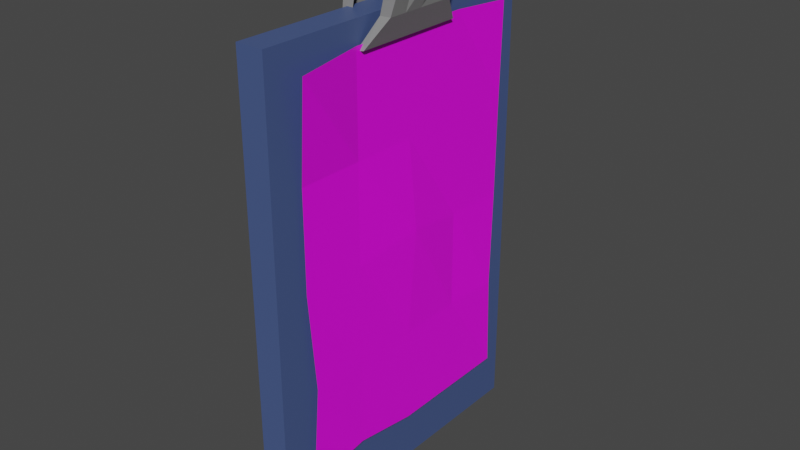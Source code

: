 # Source: Clipboard.blend  (saved by Blender 3.2.14; exported with 4.5.12 LTS)
import bpy
from mathutils import Matrix  # noqa: F401  (used for matrix-valued properties, if any)

bpy.ops.wm.read_factory_settings(use_empty=True)
scene = bpy.context.scene
scene.name = 'Scene'

# ---- collections
col_collection = bpy.data.collections.new('Collection'); scene.collection.children.link(col_collection)

# ---- images (referenced by path relative to the original .blend; pixels are not part of the script)
import os
ASSET_DIR = os.environ.get("B2B_ASSET_DIR", "")  # directory of the original .blend (textures are referenced by path, not embedded)
HERE = os.path.dirname(os.path.abspath(__file__))  # packed textures are extracted next to this script under _unpacked/

def load_image(name, relpath, width, height, colorspace="sRGB"):
    """Load a texture the original file referenced (path relative to the .blend, or extracted next to this script)."""
    p = next((c for c in (os.path.join(HERE, relpath), os.path.join(ASSET_DIR, relpath)) if relpath and os.path.exists(c)), "")
    if p:
        img = bpy.data.images.load(p, check_existing=True)
        img.name = name
    else:  # same state as the original file: an image datablock whose file is absent (Cycles renders it pink)
        img = bpy.data.images.new(name, width, height)
        img.source = "FILE"
        img.filepath = "//" + (relpath or name)
    img.colorspace_settings.name = colorspace
    return img
img_papermat = load_image('PaperMat', 'PaperMat.png', 1024, 1024, 'sRGB')

# ---- materials (node trees are filled in below, after node groups)
mat_clipboardmat_001 = bpy.data.materials.new('ClipboardMat.001')
mat_clipboardmat_001.use_transparent_shadow = False
mat_clipboardmat_001.diffuse_color = (0.8, 0.7825, 0.7748, 1.0)
mat_clipmat = bpy.data.materials.new('ClipMat')
mat_clipmat.use_transparent_shadow = False
mat_clipmat.metallic = 0.8125
mat_material = bpy.data.materials.new('Material')
mat_material.use_transparent_shadow = False

# ---- material node trees
mat_clipboardmat_001.use_nodes = True; mat_clipboardmat_001.node_tree.nodes.clear()
_N = mat_clipboardmat_001.node_tree.nodes; _L = mat_clipboardmat_001.node_tree.links
n0 = _N.new('ShaderNodeBsdfPrincipled'); n0.name = 'Principled BSDF'; n0.location = (10, 300)
n0.distribution = 'GGX'
n0.subsurface_method = 'RANDOM_WALK_SKIN'
n0.inputs[0].default_value = (0.06152, 0.09816, 0.2462, 0.75)
n0.inputs[3].default_value = 1.45
n0.inputs[27].default_value = (0.0, 0.0, 0.0, 1.0)
n0.inputs[28].default_value = 1.0
n1 = _N.new('ShaderNodeOutputMaterial'); n1.name = 'Material Output'; n1.location = (300, 300)
_L.new(n0.outputs[0], n1.inputs[0])
n1.is_active_output = True
mat_clipmat.use_nodes = True; mat_clipmat.node_tree.nodes.clear()
_N = mat_clipmat.node_tree.nodes; _L = mat_clipmat.node_tree.links
n0 = _N.new('ShaderNodeBsdfPrincipled'); n0.name = 'Principled BSDF'; n0.location = (10, 300)
n0.distribution = 'GGX'
n0.subsurface_method = 'RANDOM_WALK_SKIN'
n0.inputs[0].default_value = (0.2552, 0.2552, 0.2552, 1.0)
n0.inputs[3].default_value = 1.45
n0.inputs[27].default_value = (0.0, 0.0, 0.0, 1.0)
n0.inputs[28].default_value = 1.0
n1 = _N.new('ShaderNodeOutputMaterial'); n1.name = 'Material Output'; n1.location = (300, 300)
_L.new(n0.outputs[0], n1.inputs[0])
n1.is_active_output = True
mat_material.use_nodes = True; mat_material.node_tree.nodes.clear()
_N = mat_material.node_tree.nodes; _L = mat_material.node_tree.links
n0 = _N.new('ShaderNodeBsdfPrincipled'); n0.name = 'Principled BSDF'; n0.location = (10, 300)
n0.distribution = 'GGX'
n0.subsurface_method = 'RANDOM_WALK_SKIN'
n0.inputs[3].default_value = 1.45
n0.inputs[27].default_value = (0.0, 0.0, 0.0, 1.0)
n0.inputs[28].default_value = 1.0
n1 = _N.new('ShaderNodeOutputMaterial'); n1.name = 'Material Output'; n1.location = (300, 300)
n2 = _N.new('ShaderNodeTexImage'); n2.name = 'Image Texture'; n2.location = (-280, 270)
n2.image = img_papermat
_L.new(n0.outputs[0], n1.inputs[0])
_L.new(n2.outputs[0], n0.inputs[0])
n1.is_active_output = True

# ---- world
world_world = bpy.data.worlds.new('World'); scene.world = world_world
world_world.use_nodes = True; world_world.node_tree.nodes.clear()
_N = world_world.node_tree.nodes; _L = world_world.node_tree.links
n0 = _N.new('ShaderNodeOutputWorld'); n0.name = 'World Output'; n0.location = (300, 300)
n1 = _N.new('ShaderNodeBackground'); n1.name = 'Background'; n1.location = (10, 300)
n1.inputs[0].default_value = (0.05088, 0.05088, 0.05088, 1.0)
_L.new(n1.outputs[0], n0.inputs[0])
n0.is_active_output = True
world_world.color = (0.05088, 0.05088, 0.05088)
world_world.use_sun_shadow = False
world_world.sun_shadow_jitter_overblur = 0.0

# ---- meshes
me_cube = bpy.data.meshes.new('Cube')
me_cube.from_pydata([(-1.0, -1.0, -1.0), (-1.0, -1.0, 1.0), (-1.0, 1.0, -1.0), (-1.0, 1.0, 1.0), (1.0, -1.0, -1.0), (1.0, -1.0, 1.0), (1.0, 1.0, -1.0), (1.0, 1.0, 1.0)], [], [(0, 1, 3, 2), (2, 3, 7, 6), (6, 7, 5, 4), (4, 5, 1, 0), (2, 6, 4, 0), (7, 3, 1, 5)])
_uv = me_cube.uv_layers.new(name='UVMap')
_uv.uv.foreach_set('vector', [0.375, 0.0, 0.625, 0.0, 0.625, 0.25, 0.375, 0.25, 0.375, 0.25, 0.625, 0.25, 0.625, 0.5, 0.375, 0.5, 0.375, 0.5, 0.625, 0.5, 0.625, 0.75, 0.375, 0.75, 0.375, 0.75, 0.625, 0.75, 0.625, 1.0, 0.375, 1.0, 0.125, 0.5, 0.375, 0.5, 0.375, 0.75, 0.125, 0.75, 0.625, 0.5, 0.875, 0.5, 0.875, 0.75, 0.625, 0.75])
me_cube.materials.append(None)
me_cube.update()
me_cube_001 = bpy.data.meshes.new('Cube.001')
me_cube_001.from_pydata([(-4.277, -1.005, -1.93), (-4.277, -0.5717, -0.2482), (-4.277, 0.839, -1.93), (-4.277, 0.4056, -0.2482), (2.855, -1.005, -1.846), (5.986, -0.5717, -0.2943), (2.855, 0.839, -1.846), (5.986, 0.4056, -0.2943), (-4.277, 0.417, -1.93), (-4.277, -0.08301, -1.93), (-4.277, -0.583, -1.93), (-4.277, -0.4105, 0.06955), (-4.277, -0.08301, 0.2251), (-4.277, 0.2445, 0.06955), (2.855, -0.583, -1.846), (2.855, -0.08301, -1.846), (2.855, 0.417, -1.846), (6.099, 0.2445, 0.023), (6.154, -0.08301, 0.1784), (6.099, -0.4105, 0.023), (-4.277, -0.6826, -1.264), (-4.277, -0.6408, -0.5971), (-4.277, 0.4748, -0.5971), (-4.277, 0.5166, -1.264), (5.861, 0.4748, -0.6428), (4.768, 0.5166, -1.236), (5.861, -0.6408, -0.6428), (4.768, -0.6826, -1.236), (5.623, 0.1671, -0.6324), (4.768, 0.2168, -1.236), (4.768, -0.08301, -1.236), (5.623, -0.3291, -0.6324), (4.768, -0.3828, -1.236), (-4.034, -0.3291, -0.5884), (-4.277, -0.3828, -1.264), (-4.277, -0.08301, -1.264), (-4.034, 0.1671, -0.5884), (-4.277, 0.2168, -1.264), (-3.277, -0.08301, 0.2251), (-4.034, -0.2051, -0.2769), (5.733, -0.2051, -0.3213), (5.655, -0.08301, 0.1819), (-4.034, 0.04304, -0.2769), (5.733, 0.04304, -0.3213), (-3.777, -0.08301, 0.2251), (5.76, 0.04304, -0.8356), (-4.034, 0.04304, -0.8409), (5.76, -0.2051, -0.8356), (-4.034, -0.2051, -0.8409), (1.549, 0.839, -1.874), (-2.97, 0.839, -1.902), (-1.927, 0.4056, -0.2636), (3.636, 0.4056, -0.279), (-2.97, -1.005, -1.902), (1.549, -1.005, -1.874), (3.636, -0.5717, -0.279), (-1.927, -0.5717, -0.2636), (-1.889, 0.2445, 0.05404), (3.711, 0.2445, 0.03852), (-1.889, -0.4105, 0.05404), (3.711, -0.4105, 0.03852), (1.549, 0.417, -1.874), (-2.97, 0.417, -1.902), (1.549, -0.08301, -1.874), (-2.97, -0.08301, -1.902), (1.549, -0.583, -1.874), (-2.97, -0.583, -1.902), (2.824, -0.6826, -1.245), (-2.333, -0.6826, -1.255), (3.553, -0.6408, -0.6276), (-1.968, -0.6408, -0.6124), (-2.333, 0.5166, -1.255), (2.824, 0.5166, -1.245), (-1.968, 0.4748, -0.6124), (3.553, 0.4748, -0.6276), (-1.888, -0.08301, 0.2146), (3.713, -0.08301, 0.1966)], [], [(36, 13, 3, 22), (74, 52, 7, 24), (31, 19, 5, 26), (70, 56, 1, 21), (65, 14, 4, 54), (59, 11, 1, 56), (51, 3, 13, 57), (75, 57, 13, 12, 44, 38), (59, 75, 38, 44, 12, 11), (49, 6, 16, 61), (61, 16, 15, 63), (63, 15, 14, 65), (24, 7, 17, 28), (13, 36, 42, 12), (11, 12, 39, 33), (21, 1, 11, 33), (45, 47, 30), (28, 45, 30, 29), (9, 35, 37, 8), (40, 43, 18), (10, 34, 35, 9), (32, 30, 47, 31), (0, 20, 34, 10), (20, 21, 33, 34), (15, 30, 32, 14), (18, 19, 31, 40), (16, 29, 30, 15), (18, 43, 28, 17), (6, 25, 29, 16), (25, 24, 28, 29), (53, 68, 20, 0), (68, 70, 21, 20), (14, 32, 27, 4), (32, 31, 26, 27), (49, 72, 25, 6), (72, 74, 24, 25), (8, 37, 23, 2), (37, 36, 22, 23), (33, 31, 47, 48), (39, 40, 31, 33), (28, 36, 46, 45), (42, 36, 28, 43), (39, 42, 43, 40), (46, 45, 47, 48), (42, 12, 39), (46, 35, 48), (33, 48, 35, 34), (46, 36, 37, 35), (23, 22, 73, 71), (2, 23, 71, 50), (27, 26, 69, 67), (4, 27, 67, 54), (9, 64, 66, 10), (8, 62, 64, 9), (2, 50, 62, 8), (7, 52, 58, 17), (19, 60, 55, 5), (17, 58, 76, 41, 18), (10, 66, 53, 0), (18, 41, 76, 60, 19), (26, 5, 55, 69), (22, 3, 51, 73)])
_uv = me_cube_001.uv_layers.new(name='UVMap')
_uv.uv.foreach_set('vector', [0.5417, 0.1875, 0.625, 0.1875, 0.625, 0.25, 0.5417, 0.25, 0.5417, 0.4167, 0.625, 0.4167, 0.625, 0.5, 0.5417, 0.5, 0.5417, 0.6875, 0.625, 0.6875, 0.625, 0.75, 0.5417, 0.75, 0.5417, 0.9167, 0.625, 0.9167, 0.625, 1.0, 0.5417, 1.0, 0.2917, 0.6875, 0.375, 0.6875, 0.375, 0.75, 0.2917, 0.75, 0.7917, 0.6875, 0.875, 0.6875, 0.875, 0.75, 0.7917, 0.75, 0.7917, 0.5, 0.875, 0.5, 0.875, 0.5625, 0.7917, 0.5625, 0.7348, 0.625, 0.7917, 0.5625, 0.875, 0.5625, 0.875, 0.625, 0.8125, 0.625, 0.75, 0.625, 0.7917, 0.6875, 0.7348, 0.625, 0.75, 0.625, 0.8125, 0.625, 0.875, 0.625, 0.875, 0.6875, 0.2917, 0.5, 0.375, 0.5, 0.375, 0.5625, 0.2917, 0.5625, 0.2917, 0.5625, 0.375, 0.5625, 0.375, 0.625, 0.2917, 0.625, 0.2917, 0.625, 0.375, 0.625, 0.375, 0.6875, 0.2917, 0.6875, 0.5417, 0.5, 0.625, 0.5, 0.625, 0.5625, 0.5417, 0.5625, 0.625, 0.1875, 0.5417, 0.1875, 0.4375, 0.3125, 0.875, 0.625, 0.625, 0.0625, 0.875, 0.625, 0.4375, 0.3125, 0.5417, 0.0625, 0.5417, 0.0, 0.625, 0.0, 0.625, 0.0625, 0.5417, 0.0625, 0.0, 0.0, 0.0, 0.0, 0.0, 0.0, 0.0, 0.0, 0.0, 0.0, 0.0, 0.0, 0.0, 0.0, 0.375, 0.125, 0.4583, 0.125, 0.4583, 0.1875, 0.375, 0.1875, 0.0, 0.0, 0.0, 0.0, 0.0, 0.0, 0.375, 0.0625, 0.4583, 0.0625, 0.4583, 0.125, 0.375, 0.125, 0.4583, 0.6875, 0.4583, 0.625, 0.0, 0.0, 0.0, 0.0, 0.375, 0.0, 0.4583, 0.0, 0.4583, 0.0625, 0.375, 0.0625, 0.4583, 0.0, 0.5417, 0.0, 0.5417, 0.0625, 0.4583, 0.0625, 0.375, 0.625, 0.4583, 0.625, 0.4583, 0.6875, 0.375, 0.6875, 0.625, 0.625, 0.625, 0.6875, 0.0, 0.0, 0.3125, 0.3125, 0.375, 0.5625, 0.4583, 0.5625, 0.4583, 0.625, 0.375, 0.625, 0.625, 0.625, 0.3125, 0.3125, 0.0, 0.0, 0.625, 0.5625, 0.375, 0.5, 0.4583, 0.5, 0.4583, 0.5625, 0.375, 0.5625, 0.4583, 0.5, 0.5417, 0.5, 0.5417, 0.5625, 0.4583, 0.5625, 0.375, 0.9167, 0.4583, 0.9167, 0.4583, 1.0, 0.375, 1.0, 0.4583, 0.9167, 0.5417, 0.9167, 0.5417, 1.0, 0.4583, 1.0, 0.375, 0.6875, 0.4583, 0.6875, 0.4583, 0.75, 0.375, 0.75, 0.4583, 0.6875, 0.5417, 0.6875, 0.5417, 0.75, 0.4583, 0.75, 0.375, 0.4167, 0.4583, 0.4167, 0.4583, 0.5, 0.375, 0.5, 0.4583, 0.4167, 0.5417, 0.4167, 0.5417, 0.5, 0.4583, 0.5, 0.375, 0.1875, 0.4583, 0.1875, 0.4583, 0.25, 0.375, 0.25, 0.4583, 0.1875, 0.5417, 0.1875, 0.5417, 0.25, 0.4583, 0.25, 0.0, 0.0, 0.0, 0.0, 0.0, 0.0, 0.0, 0.0, 0.0, 0.0, 0.0, 0.0, 0.0, 0.0, 0.5417, 0.0625, 0.0, 0.0, 0.0, 0.0, 0.0, 0.0, 0.0, 0.0, 0.0, 0.0, 0.5417, 0.1875, 0.0, 0.0, 0.0, 0.0, 0.0, 0.0, 0.0, 0.0, 0.0, 0.0, 0.0, 0.0, 0.0, 0.0, 0.0, 0.0, 0.0, 0.0, 0.0, 0.0, 0.0, 0.0, 0.0, 0.0, 0.0, 0.0, 0.0, 0.0, 0.0, 0.0, 0.0, 0.0, 0.0, 0.0, 0.0, 0.0, 0.0, 0.0, 0.0, 0.0, 0.0, 0.0, 0.0, 0.0, 0.0, 0.0, 0.0, 0.0, 0.4583, 0.25, 0.5417, 0.25, 0.5417, 0.3333, 0.4583, 0.3333, 0.375, 0.25, 0.4583, 0.25, 0.4583, 0.3333, 0.375, 0.3333, 0.4583, 0.75, 0.5417, 0.75, 0.5417, 0.8333, 0.4583, 0.8333, 0.375, 0.75, 0.4583, 0.75, 0.4583, 0.8333, 0.375, 0.8333, 0.125, 0.625, 0.2083, 0.625, 0.2083, 0.6875, 0.125, 0.6875, 0.125, 0.5625, 0.2083, 0.5625, 0.2083, 0.625, 0.125, 0.625, 0.125, 0.5, 0.2083, 0.5, 0.2083, 0.5625, 0.125, 0.5625, 0.625, 0.5, 0.7083, 0.5, 0.7083, 0.5625, 0.625, 0.5625, 0.625, 0.6875, 0.7083, 0.6875, 0.7083, 0.75, 0.625, 0.75, 0.625, 0.5625, 0.7083, 0.5625, 0.7087, 0.625, 0.6875, 0.625, 0.625, 0.625, 0.125, 0.6875, 0.2083, 0.6875, 0.2083, 0.75, 0.125, 0.75, 0.625, 0.625, 0.6875, 0.625, 0.7087, 0.625, 0.7083, 0.6875, 0.625, 0.6875, 0.5417, 0.75, 0.625, 0.75, 0.625, 0.8333, 0.5417, 0.8333, 0.5417, 0.25, 0.625, 0.25, 0.625, 0.3333, 0.5417, 0.3333])
me_cube_001.materials.append(mat_clipmat)
me_cube_001.update()
me_plane = bpy.data.meshes.new('Plane')
me_plane.from_pydata([(-0.2461, -0.2594, 0.01349), (0.25, -0.25, 0.0), (-0.2459, 0.2411, 0.005966), (0.25, 0.25, 0.0), (-0.25, 0.125, 0.0), (-0.25, 0.0, 0.0), (-0.25, -0.125, 0.0), (0.2363, -0.1273, 0.0005506), (0.25, 0.0, 0.0), (0.25, 0.125, 0.0), (-0.125, -0.25, 0.0), (-2.326e-05, -0.2498, 1.873e-05), (0.1231, -0.2362, 0.001539), (0.1253, 0.2345, 0.004014), (0.000242, 0.2481, -8.267e-05), (-0.125, 0.25, 0.0), (0.125, -0.125, 0.0), (0.0, -0.125, 0.0), (-0.125, -0.125, 0.0), (0.125, 0.0, 0.0), (-0.01022, 0.01013, 0.004948), (-0.125, 0.0, 0.0), (0.125, 0.125, 0.0), (0.0, 0.125, 0.0), (-0.125, 0.125, 0.0)], [], [(22, 9, 3, 13), (12, 1, 7, 16), (16, 7, 8, 19), (19, 8, 9, 22), (5, 21, 24, 4), (21, 20, 23, 24), (20, 19, 22, 23), (6, 18, 21, 5), (18, 17, 20, 21), (17, 16, 19, 20), (0, 10, 18, 6), (10, 11, 17, 18), (11, 12, 16, 17), (4, 24, 15, 2), (24, 23, 14, 15), (23, 22, 13, 14)])
_uv = me_plane.uv_layers.new(name='UVMap')
_uv.uv.foreach_set('vector', [0.7338, 0.7521, 0.9768, 0.7521, 0.9768, 0.9951, 0.7344, 0.9649, 0.7301, 0.05001, 0.9768, 0.02317, 0.9502, 0.2617, 0.7338, 0.2662, 0.7338, 0.2662, 0.9502, 0.2617, 0.9768, 0.5091, 0.7338, 0.5091, 0.7338, 0.5091, 0.9768, 0.5091, 0.9768, 0.7521, 0.7338, 0.7521, 0.004905, 0.5091, 0.2479, 0.5091, 0.2479, 0.7521, 0.004905, 0.7521, 0.2479, 0.5091, 0.4709, 0.5288, 0.4909, 0.7521, 0.2479, 0.7521, 0.4709, 0.5288, 0.7338, 0.5091, 0.7338, 0.7521, 0.4909, 0.7521, 0.004905, 0.2662, 0.2479, 0.2662, 0.2479, 0.5091, 0.004905, 0.5091, 0.2479, 0.2662, 0.4909, 0.2662, 0.4709, 0.5288, 0.2479, 0.5091, 0.4909, 0.2662, 0.7338, 0.2662, 0.7338, 0.5091, 0.4709, 0.5288, 0.01245, 0.004905, 0.2479, 0.02317, 0.2479, 0.2662, 0.004905, 0.2662, 0.2479, 0.02317, 0.4908, 0.0235, 0.4909, 0.2662, 0.2479, 0.2662, 0.4908, 0.0235, 0.7301, 0.05001, 0.7338, 0.2662, 0.4909, 0.2662, 0.004905, 0.7521, 0.2479, 0.7521, 0.2479, 0.9951, 0.01283, 0.9778, 0.2479, 0.7521, 0.4909, 0.7521, 0.4913, 0.9914, 0.2479, 0.9951, 0.4909, 0.7521, 0.7338, 0.7521, 0.7344, 0.9649, 0.4913, 0.9914])
me_plane.materials.append(mat_material)
me_plane.update()

# ---- objects
ob_clipboard = bpy.data.objects.new('Clipboard', me_cube)
ob_clip = bpy.data.objects.new('Clip', me_cube_001)
ob_paper = bpy.data.objects.new('Paper', me_plane)

# ---- transforms, parenting, visibility, modifiers, constraints
ob_clipboard.location = (0.4127, 0.6656, 1.274)
ob_clipboard.scale = (0.01188, 0.1359, 0.2005)
ob_clipboard.color = (0.9454, 0.9109, 1.0, 1.0)
ob_clipboard.material_slots[0].link = 'OBJECT'; ob_clipboard.material_slots[0].material = mat_clipboardmat_001
ob_clip.location = (0.4174, 0.6703, 1.516)
ob_clip.scale = (0.004819, 0.05388, 0.03423)
ob_paper.location = (0.4278, 0.6695, 1.287)
ob_paper.rotation_euler = (0.0, 1.571, 0.0)
ob_paper.scale = (0.6784, 0.4555, 0.6784)

# ---- collection membership
col_collection.objects.link(ob_clipboard)
col_collection.objects.link(ob_clip)
col_collection.objects.link(ob_paper)

# ---- scene / render settings (as saved in the file)
scene.frame_start = 1; scene.frame_end = 250; scene.frame_set(1)
scene.render.engine = 'BLENDER_EEVEE_NEXT'
scene.cycles.sampling_pattern = 'TABULATED_SOBOL'
scene.cycles.use_light_tree = False
scene.view_settings.view_transform = 'Filmic'
bpy.context.view_layer.update()

# ---- added for rendering (the .blend has no active camera and no usable light): camera, sun
cam_auto = bpy.data.cameras.new('AutoCamera')
cam_auto.lens = 50.0
cam_auto.sensor_width = 36.0
cam_auto.clip_end = 1000.0
ob_auto_camera = bpy.data.objects.new('AutoCamera', cam_auto)
scene.collection.objects.link(ob_auto_camera)
ob_auto_camera.location = (0.910856, 0.0788311, 1.68996)
ob_auto_camera.rotation_euler = (1.09748, -7.21219e-08, 0.694738)
scene.camera = ob_auto_camera
light_auto_sun = bpy.data.lights.new('AutoSun', 'SUN')
light_auto_sun.energy = 3.0
light_auto_sun.angle = 0.0523599
ob_auto_sun = bpy.data.objects.new('AutoSun', light_auto_sun)
scene.collection.objects.link(ob_auto_sun)
ob_auto_sun.rotation_euler = (0.872665, 0.174533, 0.523599)
bpy.context.view_layer.update()
